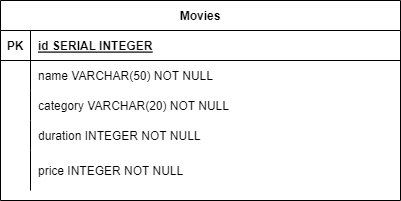

The diagram above was exported from draw.io. Its source (the exported page's mxGraphModel, read from the mxfile embedded in the PNG):
<mxGraphModel dx="880" dy="452" grid="1" gridSize="10" guides="1" tooltips="1" connect="1" arrows="1" fold="1" page="1" pageScale="1" pageWidth="850" pageHeight="1100" math="0" shadow="0" extFonts="Permanent Marker^https://fonts.googleapis.com/css?family=Permanent+Marker">
  <root>
    <mxCell id="0" />
    <mxCell id="1" parent="0" />
    <mxCell id="C-vyLk0tnHw3VtMMgP7b-2" value="Movies" style="shape=table;startSize=30;container=1;collapsible=1;childLayout=tableLayout;fixedRows=1;rowLines=0;fontStyle=1;align=center;resizeLast=1;" parent="1" vertex="1">
      <mxGeometry x="210" y="120" width="400" height="200" as="geometry" />
    </mxCell>
    <mxCell id="C-vyLk0tnHw3VtMMgP7b-3" value="" style="shape=partialRectangle;collapsible=0;dropTarget=0;pointerEvents=0;fillColor=none;points=[[0,0.5],[1,0.5]];portConstraint=eastwest;top=0;left=0;right=0;bottom=1;" parent="C-vyLk0tnHw3VtMMgP7b-2" vertex="1">
      <mxGeometry y="30" width="400" height="30" as="geometry" />
    </mxCell>
    <mxCell id="C-vyLk0tnHw3VtMMgP7b-4" value="PK" style="shape=partialRectangle;overflow=hidden;connectable=0;fillColor=none;top=0;left=0;bottom=0;right=0;fontStyle=1;" parent="C-vyLk0tnHw3VtMMgP7b-3" vertex="1">
      <mxGeometry width="30" height="30" as="geometry">
        <mxRectangle width="30" height="30" as="alternateBounds" />
      </mxGeometry>
    </mxCell>
    <mxCell id="C-vyLk0tnHw3VtMMgP7b-5" value="id SERIAL INTEGER" style="shape=partialRectangle;overflow=hidden;connectable=0;fillColor=none;top=0;left=0;bottom=0;right=0;align=left;spacingLeft=6;fontStyle=5;" parent="C-vyLk0tnHw3VtMMgP7b-3" vertex="1">
      <mxGeometry x="30" width="370" height="30" as="geometry">
        <mxRectangle width="370" height="30" as="alternateBounds" />
      </mxGeometry>
    </mxCell>
    <mxCell id="C-vyLk0tnHw3VtMMgP7b-6" value="" style="shape=partialRectangle;collapsible=0;dropTarget=0;pointerEvents=0;fillColor=none;points=[[0,0.5],[1,0.5]];portConstraint=eastwest;top=0;left=0;right=0;bottom=0;" parent="C-vyLk0tnHw3VtMMgP7b-2" vertex="1">
      <mxGeometry y="60" width="400" height="30" as="geometry" />
    </mxCell>
    <mxCell id="C-vyLk0tnHw3VtMMgP7b-7" value="" style="shape=partialRectangle;overflow=hidden;connectable=0;fillColor=none;top=0;left=0;bottom=0;right=0;" parent="C-vyLk0tnHw3VtMMgP7b-6" vertex="1">
      <mxGeometry width="30" height="30" as="geometry">
        <mxRectangle width="30" height="30" as="alternateBounds" />
      </mxGeometry>
    </mxCell>
    <mxCell id="C-vyLk0tnHw3VtMMgP7b-8" value="name VARCHAR(50) NOT NULL" style="shape=partialRectangle;overflow=hidden;connectable=0;fillColor=none;top=0;left=0;bottom=0;right=0;align=left;spacingLeft=6;" parent="C-vyLk0tnHw3VtMMgP7b-6" vertex="1">
      <mxGeometry x="30" width="370" height="30" as="geometry">
        <mxRectangle width="370" height="30" as="alternateBounds" />
      </mxGeometry>
    </mxCell>
    <mxCell id="C-vyLk0tnHw3VtMMgP7b-9" value="" style="shape=partialRectangle;collapsible=0;dropTarget=0;pointerEvents=0;fillColor=none;points=[[0,0.5],[1,0.5]];portConstraint=eastwest;top=0;left=0;right=0;bottom=0;" parent="C-vyLk0tnHw3VtMMgP7b-2" vertex="1">
      <mxGeometry y="90" width="400" height="30" as="geometry" />
    </mxCell>
    <mxCell id="C-vyLk0tnHw3VtMMgP7b-10" value="" style="shape=partialRectangle;overflow=hidden;connectable=0;fillColor=none;top=0;left=0;bottom=0;right=0;" parent="C-vyLk0tnHw3VtMMgP7b-9" vertex="1">
      <mxGeometry width="30" height="30" as="geometry">
        <mxRectangle width="30" height="30" as="alternateBounds" />
      </mxGeometry>
    </mxCell>
    <mxCell id="C-vyLk0tnHw3VtMMgP7b-11" value="category VARCHAR(20) NOT NULL" style="shape=partialRectangle;overflow=hidden;connectable=0;fillColor=none;top=0;left=0;bottom=0;right=0;align=left;spacingLeft=6;" parent="C-vyLk0tnHw3VtMMgP7b-9" vertex="1">
      <mxGeometry x="30" width="370" height="30" as="geometry">
        <mxRectangle width="370" height="30" as="alternateBounds" />
      </mxGeometry>
    </mxCell>
    <mxCell id="y_vOwq7uW4OPRP43ucbZ-1" style="shape=partialRectangle;collapsible=0;dropTarget=0;pointerEvents=0;fillColor=none;points=[[0,0.5],[1,0.5]];portConstraint=eastwest;top=0;left=0;right=0;bottom=0;" vertex="1" parent="C-vyLk0tnHw3VtMMgP7b-2">
      <mxGeometry y="120" width="400" height="30" as="geometry" />
    </mxCell>
    <mxCell id="y_vOwq7uW4OPRP43ucbZ-2" style="shape=partialRectangle;overflow=hidden;connectable=0;fillColor=none;top=0;left=0;bottom=0;right=0;" vertex="1" parent="y_vOwq7uW4OPRP43ucbZ-1">
      <mxGeometry width="30" height="30" as="geometry">
        <mxRectangle width="30" height="30" as="alternateBounds" />
      </mxGeometry>
    </mxCell>
    <mxCell id="y_vOwq7uW4OPRP43ucbZ-3" value="duration INTEGER NOT NULL" style="shape=partialRectangle;overflow=hidden;connectable=0;fillColor=none;top=0;left=0;bottom=0;right=0;align=left;spacingLeft=6;" vertex="1" parent="y_vOwq7uW4OPRP43ucbZ-1">
      <mxGeometry x="30" width="370" height="30" as="geometry">
        <mxRectangle width="370" height="30" as="alternateBounds" />
      </mxGeometry>
    </mxCell>
    <mxCell id="y_vOwq7uW4OPRP43ucbZ-4" style="shape=partialRectangle;collapsible=0;dropTarget=0;pointerEvents=0;fillColor=none;points=[[0,0.5],[1,0.5]];portConstraint=eastwest;top=0;left=0;right=0;bottom=0;" vertex="1" parent="C-vyLk0tnHw3VtMMgP7b-2">
      <mxGeometry y="150" width="400" height="40" as="geometry" />
    </mxCell>
    <mxCell id="y_vOwq7uW4OPRP43ucbZ-5" style="shape=partialRectangle;overflow=hidden;connectable=0;fillColor=none;top=0;left=0;bottom=0;right=0;" vertex="1" parent="y_vOwq7uW4OPRP43ucbZ-4">
      <mxGeometry width="30" height="40" as="geometry">
        <mxRectangle width="30" height="40" as="alternateBounds" />
      </mxGeometry>
    </mxCell>
    <mxCell id="y_vOwq7uW4OPRP43ucbZ-6" value="price INTEGER NOT NULL" style="shape=partialRectangle;overflow=hidden;connectable=0;fillColor=none;top=0;left=0;bottom=0;right=0;align=left;spacingLeft=6;" vertex="1" parent="y_vOwq7uW4OPRP43ucbZ-4">
      <mxGeometry x="30" width="370" height="40" as="geometry">
        <mxRectangle width="370" height="40" as="alternateBounds" />
      </mxGeometry>
    </mxCell>
  </root>
</mxGraphModel>